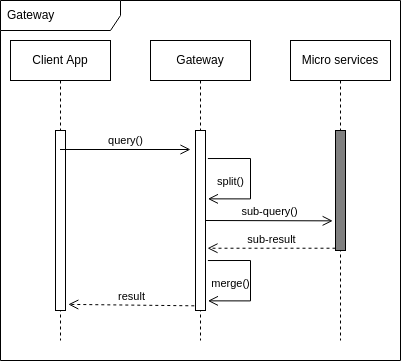

The diagram above was exported from draw.io. Its source (the exported page's mxGraphModel, read from the mxfile embedded in the PNG):
<mxGraphModel dx="1282" dy="878" grid="1" gridSize="10" guides="1" tooltips="1" connect="1" arrows="1" fold="1" page="1" pageScale="1" pageWidth="827" pageHeight="1169" math="0" shadow="0">
  <root>
    <mxCell id="0" />
    <mxCell id="1" parent="0" />
    <mxCell id="sdjHtvaOoXgdpNShOija-1" value="Micro services" style="shape=umlLifeline;perimeter=lifelinePerimeter;whiteSpace=wrap;html=1;container=1;collapsible=0;recursiveResize=0;outlineConnect=0;" parent="1" vertex="1">
      <mxGeometry x="520" y="250" width="100" height="300" as="geometry" />
    </mxCell>
    <mxCell id="sdjHtvaOoXgdpNShOija-2" value="" style="html=1;points=[];perimeter=orthogonalPerimeter;fillColor=#808080;" parent="sdjHtvaOoXgdpNShOija-1" vertex="1">
      <mxGeometry x="45" y="90" width="10" height="120" as="geometry" />
    </mxCell>
    <mxCell id="AkrO31GpUz_B4U-qW6pQ-9" value="sub-query()" style="endArrow=open;startArrow=none;endFill=0;startFill=0;endSize=8;html=1;verticalAlign=bottom;labelBackgroundColor=none;strokeWidth=1;rounded=0;exitX=1.12;exitY=0.162;exitDx=0;exitDy=0;exitPerimeter=0;entryX=-0.16;entryY=0.165;entryDx=0;entryDy=0;entryPerimeter=0;" parent="sdjHtvaOoXgdpNShOija-1" edge="1">
      <mxGeometry width="160" relative="1" as="geometry">
        <mxPoint x="-84.99999999999994" y="179.99999999999994" as="sourcePoint" />
        <mxPoint x="42.200000000000045" y="180.35999999999996" as="targetPoint" />
      </mxGeometry>
    </mxCell>
    <mxCell id="sdjHtvaOoXgdpNShOija-3" value="Gateway" style="shape=umlLifeline;perimeter=lifelinePerimeter;whiteSpace=wrap;html=1;container=1;collapsible=0;recursiveResize=0;outlineConnect=0;" parent="1" vertex="1">
      <mxGeometry x="380" y="250" width="100" height="300" as="geometry" />
    </mxCell>
    <mxCell id="sdjHtvaOoXgdpNShOija-4" value="" style="html=1;points=[];perimeter=orthogonalPerimeter;" parent="sdjHtvaOoXgdpNShOija-3" vertex="1">
      <mxGeometry x="45" y="90" width="10" height="180" as="geometry" />
    </mxCell>
    <mxCell id="AkrO31GpUz_B4U-qW6pQ-8" value="split()" style="endArrow=open;startArrow=none;endFill=0;startFill=0;endSize=8;html=1;verticalAlign=bottom;labelBackgroundColor=none;strokeWidth=1;rounded=0;exitX=1.24;exitY=0.242;exitDx=0;exitDy=0;exitPerimeter=0;edgeStyle=orthogonalEdgeStyle;entryX=1.24;entryY=0.578;entryDx=0;entryDy=0;entryPerimeter=0;" parent="sdjHtvaOoXgdpNShOija-3" edge="1">
      <mxGeometry x="0.6403" y="-8" width="160" relative="1" as="geometry">
        <mxPoint x="57.39999999999998" y="118.03999999999996" as="sourcePoint" />
        <mxPoint x="57.39999999999998" y="158.36" as="targetPoint" />
        <Array as="points">
          <mxPoint x="100" y="118" />
          <mxPoint x="100" y="158" />
        </Array>
        <mxPoint as="offset" />
      </mxGeometry>
    </mxCell>
    <mxCell id="AkrO31GpUz_B4U-qW6pQ-11" value="merge()" style="endArrow=open;startArrow=none;endFill=0;startFill=0;endSize=8;html=1;verticalAlign=bottom;labelBackgroundColor=none;strokeWidth=1;rounded=0;exitX=1.24;exitY=0.242;exitDx=0;exitDy=0;exitPerimeter=0;edgeStyle=orthogonalEdgeStyle;entryX=1.24;entryY=0.578;entryDx=0;entryDy=0;entryPerimeter=0;" parent="sdjHtvaOoXgdpNShOija-3" edge="1">
      <mxGeometry x="0.6403" y="-8" width="160" relative="1" as="geometry">
        <mxPoint x="57.39999999999998" y="220.03999999999996" as="sourcePoint" />
        <mxPoint x="57.39999999999998" y="260.36" as="targetPoint" />
        <Array as="points">
          <mxPoint x="100" y="220" />
          <mxPoint x="100" y="260" />
        </Array>
        <mxPoint as="offset" />
      </mxGeometry>
    </mxCell>
    <mxCell id="AkrO31GpUz_B4U-qW6pQ-5" value="Client App" style="shape=umlLifeline;perimeter=lifelinePerimeter;whiteSpace=wrap;html=1;container=1;collapsible=0;recursiveResize=0;outlineConnect=0;" parent="1" vertex="1">
      <mxGeometry x="240" y="250" width="100" height="300" as="geometry" />
    </mxCell>
    <mxCell id="AkrO31GpUz_B4U-qW6pQ-6" value="" style="html=1;points=[];perimeter=orthogonalPerimeter;" parent="AkrO31GpUz_B4U-qW6pQ-5" vertex="1">
      <mxGeometry x="45" y="90" width="10" height="180" as="geometry" />
    </mxCell>
    <mxCell id="AkrO31GpUz_B4U-qW6pQ-7" value="query()" style="endArrow=open;startArrow=none;endFill=0;startFill=0;endSize=8;html=1;verticalAlign=bottom;labelBackgroundColor=none;strokeWidth=1;rounded=0;" parent="1" source="AkrO31GpUz_B4U-qW6pQ-5" edge="1">
      <mxGeometry width="160" relative="1" as="geometry">
        <mxPoint x="460" y="460" as="sourcePoint" />
        <mxPoint x="420" y="359" as="targetPoint" />
      </mxGeometry>
    </mxCell>
    <mxCell id="AkrO31GpUz_B4U-qW6pQ-10" value="sub-result" style="endArrow=open;startArrow=none;endFill=0;startFill=0;endSize=8;html=1;verticalAlign=bottom;labelBackgroundColor=none;strokeWidth=1;rounded=0;entryX=1.2;entryY=0.654;entryDx=0;entryDy=0;entryPerimeter=0;dashed=1;" parent="1" source="sdjHtvaOoXgdpNShOija-2" target="sdjHtvaOoXgdpNShOija-4" edge="1">
      <mxGeometry width="160" relative="1" as="geometry">
        <mxPoint x="640" y="440" as="sourcePoint" />
        <mxPoint x="572.2" y="440.3599999999999" as="targetPoint" />
      </mxGeometry>
    </mxCell>
    <mxCell id="AkrO31GpUz_B4U-qW6pQ-12" value="result" style="endArrow=open;startArrow=none;endFill=0;startFill=0;endSize=8;html=1;verticalAlign=bottom;labelBackgroundColor=none;strokeWidth=1;rounded=0;dashed=1;exitX=-0.12;exitY=0.974;exitDx=0;exitDy=0;exitPerimeter=0;entryX=1.28;entryY=0.966;entryDx=0;entryDy=0;entryPerimeter=0;" parent="1" source="sdjHtvaOoXgdpNShOija-4" target="AkrO31GpUz_B4U-qW6pQ-6" edge="1">
      <mxGeometry width="160" relative="1" as="geometry">
        <mxPoint x="575" y="467.72" as="sourcePoint" />
        <mxPoint x="360" y="480" as="targetPoint" />
      </mxGeometry>
    </mxCell>
    <mxCell id="eQjenCF2tA1ZMOC1beI8-1" value="Gateway" style="shape=umlFrame;whiteSpace=wrap;html=1;width=120;height=30;boundedLbl=1;verticalAlign=middle;align=left;spacingLeft=5;" vertex="1" parent="1">
      <mxGeometry x="230" y="210" width="400" height="360" as="geometry" />
    </mxCell>
  </root>
</mxGraphModel>